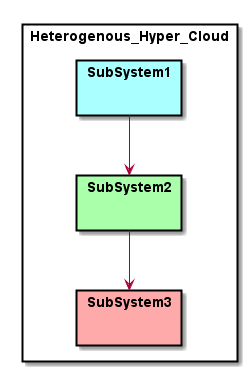

The diagram above was rendered by PlantUML. Its source (embedded in the PNG):
@startuml

skinparam packageStyle rect

package Heterogenous_Hyper_Cloud {
package "SubSystem1" #aaffff {
}
package "SubSystem2" #aaffaa {
}
package "SubSystem3" #ffaaaa {
}
}

SubSystem1 --> SubSystem2
SubSystem2 --> SubSystem3


@enduml